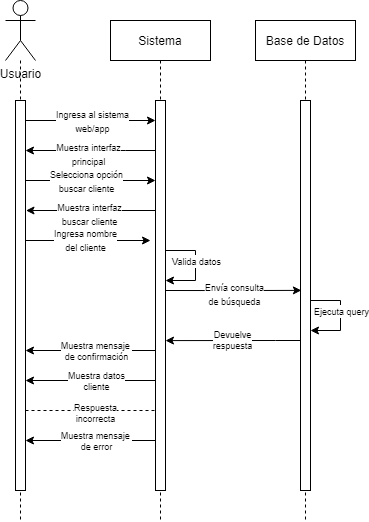

The diagram above was exported from draw.io. Its source (the exported page's mxGraphModel, read from the mxfile embedded in the PNG):
<mxGraphModel dx="1422" dy="786" grid="1" gridSize="10" guides="1" tooltips="1" connect="1" arrows="1" fold="1" page="1" pageScale="1" pageWidth="850" pageHeight="1100" math="0" shadow="0">
  <root>
    <mxCell id="0" />
    <mxCell id="1" parent="0" />
    <mxCell id="3nuBFxr9cyL0pnOWT2aG-5" value="Sistema" style="shape=umlLifeline;perimeter=lifelinePerimeter;container=1;collapsible=0;recursiveResize=0;rounded=0;shadow=0;strokeWidth=1;" parent="1" vertex="1">
      <mxGeometry x="375" y="200" width="100" height="500" as="geometry" />
    </mxCell>
    <mxCell id="3nuBFxr9cyL0pnOWT2aG-6" value="" style="points=[];perimeter=orthogonalPerimeter;rounded=0;shadow=0;strokeWidth=1;" parent="3nuBFxr9cyL0pnOWT2aG-5" vertex="1">
      <mxGeometry x="45" y="80" width="10" height="390" as="geometry" />
    </mxCell>
    <mxCell id="shqBqRSQ6rw7WRbjC5rr-36" value="" style="endArrow=classic;html=1;rounded=0;strokeColor=default;" parent="3nuBFxr9cyL0pnOWT2aG-5" edge="1">
      <mxGeometry width="50" height="50" relative="1" as="geometry">
        <mxPoint x="55" y="230" as="sourcePoint" />
        <mxPoint x="55" y="260" as="targetPoint" />
        <Array as="points">
          <mxPoint x="85" y="230" />
          <mxPoint x="85" y="260" />
        </Array>
      </mxGeometry>
    </mxCell>
    <mxCell id="shqBqRSQ6rw7WRbjC5rr-37" value="&lt;font style=&quot;font-size: 9px;&quot;&gt;Valida datos&lt;/font&gt;" style="edgeLabel;html=1;align=center;verticalAlign=middle;resizable=0;points=[];" parent="shqBqRSQ6rw7WRbjC5rr-36" connectable="0" vertex="1">
      <mxGeometry x="0.151" relative="1" as="geometry">
        <mxPoint y="-12" as="offset" />
      </mxGeometry>
    </mxCell>
    <mxCell id="shqBqRSQ6rw7WRbjC5rr-46" style="edgeStyle=orthogonalEdgeStyle;rounded=0;orthogonalLoop=1;jettySize=auto;html=1;fontSize=9;endArrow=classic;endFill=1;strokeColor=default;startArrow=none;startFill=0;" parent="3nuBFxr9cyL0pnOWT2aG-5" edge="1">
      <mxGeometry relative="1" as="geometry">
        <mxPoint x="45" y="420" as="sourcePoint" />
        <mxPoint x="-85" y="420" as="targetPoint" />
        <Array as="points" />
      </mxGeometry>
    </mxCell>
    <mxCell id="shqBqRSQ6rw7WRbjC5rr-47" value="Muestra mensaje &lt;br&gt;de error" style="edgeLabel;html=1;align=center;verticalAlign=middle;resizable=0;points=[];fontSize=9;" parent="shqBqRSQ6rw7WRbjC5rr-46" connectable="0" vertex="1">
      <mxGeometry x="-0.1233" y="-2" relative="1" as="geometry">
        <mxPoint x="-3" y="2" as="offset" />
      </mxGeometry>
    </mxCell>
    <mxCell id="XQ2IKPc7xKx8UA2a-3Zx-2" value="" style="endArrow=classic;html=1;rounded=0;" parent="3nuBFxr9cyL0pnOWT2aG-5" edge="1">
      <mxGeometry width="50" height="50" relative="1" as="geometry">
        <mxPoint x="-85" y="160" as="sourcePoint" />
        <mxPoint x="45" y="160" as="targetPoint" />
      </mxGeometry>
    </mxCell>
    <mxCell id="XQ2IKPc7xKx8UA2a-3Zx-3" value="&lt;font style=&quot;font-size: 9px;&quot;&gt;Selecciona opción&lt;br&gt;buscar cliente&lt;br&gt;&lt;/font&gt;" style="edgeLabel;html=1;align=center;verticalAlign=middle;resizable=0;points=[];" parent="XQ2IKPc7xKx8UA2a-3Zx-2" connectable="0" vertex="1">
      <mxGeometry x="0.1252" relative="1" as="geometry">
        <mxPoint x="-13" as="offset" />
      </mxGeometry>
    </mxCell>
    <mxCell id="shqBqRSQ6rw7WRbjC5rr-1" value="Usuario" style="shape=umlActor;verticalLabelPosition=bottom;verticalAlign=top;html=1;outlineConnect=0;" parent="1" vertex="1">
      <mxGeometry x="270" y="180" width="30" height="60" as="geometry" />
    </mxCell>
    <mxCell id="shqBqRSQ6rw7WRbjC5rr-3" value="Base de Datos" style="shape=umlLifeline;perimeter=lifelinePerimeter;container=1;collapsible=0;recursiveResize=0;rounded=0;shadow=0;strokeWidth=1;" parent="1" vertex="1">
      <mxGeometry x="520" y="200" width="100" height="500" as="geometry" />
    </mxCell>
    <mxCell id="shqBqRSQ6rw7WRbjC5rr-4" value="" style="points=[];perimeter=orthogonalPerimeter;rounded=0;shadow=0;strokeWidth=1;" parent="shqBqRSQ6rw7WRbjC5rr-3" vertex="1">
      <mxGeometry x="45" y="80" width="10" height="390" as="geometry" />
    </mxCell>
    <mxCell id="shqBqRSQ6rw7WRbjC5rr-38" value="" style="endArrow=classic;html=1;rounded=0;strokeColor=default;" parent="shqBqRSQ6rw7WRbjC5rr-3" edge="1">
      <mxGeometry width="50" height="50" relative="1" as="geometry">
        <mxPoint x="55" y="280" as="sourcePoint" />
        <mxPoint x="55" y="310" as="targetPoint" />
        <Array as="points">
          <mxPoint x="85" y="280" />
          <mxPoint x="85" y="310" />
        </Array>
      </mxGeometry>
    </mxCell>
    <mxCell id="shqBqRSQ6rw7WRbjC5rr-39" value="&lt;font style=&quot;font-size: 9px;&quot;&gt;Ejecuta query&lt;/font&gt;" style="edgeLabel;html=1;align=center;verticalAlign=middle;resizable=0;points=[];" parent="shqBqRSQ6rw7WRbjC5rr-38" connectable="0" vertex="1">
      <mxGeometry x="0.151" relative="1" as="geometry">
        <mxPoint y="-12" as="offset" />
      </mxGeometry>
    </mxCell>
    <mxCell id="shqBqRSQ6rw7WRbjC5rr-11" value="" style="endArrow=none;dashed=1;endFill=0;html=1;strokeColor=default;rounded=0;" parent="1" source="shqBqRSQ6rw7WRbjC5rr-1" edge="1">
      <mxGeometry width="160" relative="1" as="geometry">
        <mxPoint x="285" y="240" as="sourcePoint" />
        <mxPoint x="285" y="700" as="targetPoint" />
      </mxGeometry>
    </mxCell>
    <mxCell id="shqBqRSQ6rw7WRbjC5rr-17" value="" style="endArrow=classic;html=1;rounded=0;strokeColor=default;exitX=1.3;exitY=0.131;exitDx=0;exitDy=0;exitPerimeter=0;" parent="1" target="3nuBFxr9cyL0pnOWT2aG-6" edge="1">
      <mxGeometry width="50" height="50" relative="1" as="geometry">
        <mxPoint x="290" y="299.99999999999994" as="sourcePoint" />
        <mxPoint x="421.5000000000002" y="299.99999999999994" as="targetPoint" />
      </mxGeometry>
    </mxCell>
    <mxCell id="shqBqRSQ6rw7WRbjC5rr-23" value="&lt;span style=&quot;font-size: 9px;&quot;&gt;Ingresa al sistema&lt;br&gt;web/app&lt;/span&gt;" style="edgeLabel;html=1;align=center;verticalAlign=middle;resizable=0;points=[];" parent="shqBqRSQ6rw7WRbjC5rr-17" vertex="1" connectable="0">
      <mxGeometry x="-0.1939" relative="1" as="geometry">
        <mxPoint x="14" as="offset" />
      </mxGeometry>
    </mxCell>
    <mxCell id="shqBqRSQ6rw7WRbjC5rr-19" value="" style="endArrow=classic;html=1;rounded=0;strokeColor=default;exitX=1.1;exitY=0.206;exitDx=0;exitDy=0;exitPerimeter=0;entryX=0.086;entryY=0.382;entryDx=0;entryDy=0;entryPerimeter=0;" parent="1" edge="1">
      <mxGeometry width="50" height="50" relative="1" as="geometry">
        <mxPoint x="430" y="469.99999999999994" as="sourcePoint" />
        <mxPoint x="565.8599999999999" y="469.88" as="targetPoint" />
        <Array as="points">
          <mxPoint x="469" y="470.04" />
          <mxPoint x="519" y="470" />
        </Array>
      </mxGeometry>
    </mxCell>
    <mxCell id="shqBqRSQ6rw7WRbjC5rr-24" value="&lt;font style=&quot;font-size: 9px;&quot;&gt;Envía consulta&lt;br&gt;de búsqueda&lt;br&gt;&lt;/font&gt;" style="edgeLabel;html=1;align=center;verticalAlign=middle;resizable=0;points=[];" parent="shqBqRSQ6rw7WRbjC5rr-19" connectable="0" vertex="1">
      <mxGeometry x="-0.0036" y="-3" relative="1" as="geometry">
        <mxPoint as="offset" />
      </mxGeometry>
    </mxCell>
    <mxCell id="shqBqRSQ6rw7WRbjC5rr-25" value="" style="endArrow=classic;html=1;rounded=0;strokeColor=default;entryX=1;entryY=0.438;entryDx=0;entryDy=0;entryPerimeter=0;" parent="1" edge="1">
      <mxGeometry width="50" height="50" relative="1" as="geometry">
        <mxPoint x="565" y="519.9999999999999" as="sourcePoint" />
        <mxPoint x="430" y="520.0799999999999" as="targetPoint" />
        <Array as="points">
          <mxPoint x="540" y="520" />
        </Array>
      </mxGeometry>
    </mxCell>
    <mxCell id="shqBqRSQ6rw7WRbjC5rr-40" value="Devuelve&lt;br&gt;respuesta" style="edgeLabel;html=1;align=center;verticalAlign=middle;resizable=0;points=[];fontSize=9;" parent="shqBqRSQ6rw7WRbjC5rr-25" connectable="0" vertex="1">
      <mxGeometry x="-0.0394" y="-1" relative="1" as="geometry">
        <mxPoint x="-3" as="offset" />
      </mxGeometry>
    </mxCell>
    <mxCell id="shqBqRSQ6rw7WRbjC5rr-27" value="" style="endArrow=classic;html=1;rounded=0;strokeColor=default;" parent="1" edge="1">
      <mxGeometry width="50" height="50" relative="1" as="geometry">
        <mxPoint x="419.5" y="329.99999999999994" as="sourcePoint" />
        <mxPoint x="290" y="330" as="targetPoint" />
        <Array as="points">
          <mxPoint x="390" y="330" />
        </Array>
      </mxGeometry>
    </mxCell>
    <mxCell id="shqBqRSQ6rw7WRbjC5rr-28" value="&lt;font style=&quot;font-size: 9px;&quot;&gt;Muestra interfaz&lt;br&gt;principal&lt;br&gt;&lt;/font&gt;" style="edgeLabel;html=1;align=center;verticalAlign=middle;resizable=0;points=[];" parent="shqBqRSQ6rw7WRbjC5rr-27" vertex="1" connectable="0">
      <mxGeometry x="0.1524" y="3" relative="1" as="geometry">
        <mxPoint x="8" as="offset" />
      </mxGeometry>
    </mxCell>
    <mxCell id="shqBqRSQ6rw7WRbjC5rr-31" value="&lt;font style=&quot;font-size: 9px;&quot;&gt;Ingresa nombre&lt;br&gt;del&amp;nbsp;&lt;/font&gt;&lt;span style=&quot;font-size: 9px;&quot;&gt;cliente&lt;/span&gt;" style="endArrow=classic;html=1;rounded=0;strokeColor=default;exitX=1.3;exitY=0.131;exitDx=0;exitDy=0;exitPerimeter=0;" parent="1" edge="1">
      <mxGeometry width="50" height="50" relative="1" as="geometry">
        <mxPoint x="285" y="419.9999999999999" as="sourcePoint" />
        <mxPoint x="415" y="419.9999999999999" as="targetPoint" />
      </mxGeometry>
    </mxCell>
    <mxCell id="shqBqRSQ6rw7WRbjC5rr-48" style="edgeStyle=orthogonalEdgeStyle;rounded=0;orthogonalLoop=1;jettySize=auto;html=1;fontSize=9;endArrow=classic;endFill=1;strokeColor=default;startArrow=none;startFill=0;" parent="1" edge="1">
      <mxGeometry relative="1" as="geometry">
        <mxPoint x="420" y="530" as="sourcePoint" />
        <mxPoint x="290" y="530" as="targetPoint" />
        <Array as="points">
          <mxPoint x="380" y="530" />
          <mxPoint x="380" y="530" />
        </Array>
      </mxGeometry>
    </mxCell>
    <mxCell id="shqBqRSQ6rw7WRbjC5rr-49" value="Muestra mensaje &lt;br&gt;de confirmación" style="edgeLabel;html=1;align=center;verticalAlign=middle;resizable=0;points=[];fontSize=9;" parent="shqBqRSQ6rw7WRbjC5rr-48" connectable="0" vertex="1">
      <mxGeometry x="-0.1233" y="-2" relative="1" as="geometry">
        <mxPoint x="-3" y="2" as="offset" />
      </mxGeometry>
    </mxCell>
    <mxCell id="shqBqRSQ6rw7WRbjC5rr-52" style="edgeStyle=orthogonalEdgeStyle;rounded=0;orthogonalLoop=1;jettySize=auto;html=1;fontSize=9;endArrow=classic;endFill=1;strokeColor=default;startArrow=none;startFill=0;" parent="1" edge="1">
      <mxGeometry relative="1" as="geometry">
        <mxPoint x="420" y="560" as="sourcePoint" />
        <mxPoint x="290" y="560" as="targetPoint" />
        <Array as="points" />
      </mxGeometry>
    </mxCell>
    <mxCell id="shqBqRSQ6rw7WRbjC5rr-53" value="Muestra datos&lt;br&gt;cliente" style="edgeLabel;html=1;align=center;verticalAlign=middle;resizable=0;points=[];fontSize=9;" parent="shqBqRSQ6rw7WRbjC5rr-52" connectable="0" vertex="1">
      <mxGeometry x="-0.1233" y="-2" relative="1" as="geometry">
        <mxPoint x="-3" y="2" as="offset" />
      </mxGeometry>
    </mxCell>
    <mxCell id="shqBqRSQ6rw7WRbjC5rr-55" value="" style="endArrow=none;dashed=1;html=1;strokeWidth=1;rounded=0;fontSize=9;" parent="1" edge="1">
      <mxGeometry width="50" height="50" relative="1" as="geometry">
        <mxPoint x="290" y="590" as="sourcePoint" />
        <mxPoint x="420" y="590" as="targetPoint" />
      </mxGeometry>
    </mxCell>
    <mxCell id="shqBqRSQ6rw7WRbjC5rr-56" value="Respuesta&lt;br&gt;incorrecta" style="edgeLabel;html=1;align=center;verticalAlign=middle;resizable=0;points=[];fontSize=9;" parent="shqBqRSQ6rw7WRbjC5rr-55" connectable="0" vertex="1">
      <mxGeometry x="-0.1144" y="-2" relative="1" as="geometry">
        <mxPoint x="11" as="offset" />
      </mxGeometry>
    </mxCell>
    <mxCell id="XQ2IKPc7xKx8UA2a-3Zx-1" value="" style="points=[];perimeter=orthogonalPerimeter;rounded=0;shadow=0;strokeWidth=1;" parent="1" vertex="1">
      <mxGeometry x="280" y="280" width="10" height="390" as="geometry" />
    </mxCell>
    <mxCell id="XQ2IKPc7xKx8UA2a-3Zx-4" value="" style="endArrow=classic;html=1;rounded=0;strokeColor=default;" parent="1" edge="1">
      <mxGeometry width="50" height="50" relative="1" as="geometry">
        <mxPoint x="420" y="389.9999999999999" as="sourcePoint" />
        <mxPoint x="290.5" y="389.9999999999999" as="targetPoint" />
        <Array as="points">
          <mxPoint x="390.5" y="390" />
        </Array>
      </mxGeometry>
    </mxCell>
    <mxCell id="XQ2IKPc7xKx8UA2a-3Zx-5" value="&lt;font style=&quot;font-size: 9px;&quot;&gt;Muestra interfaz&lt;br&gt;buscar cliente&lt;br&gt;&lt;/font&gt;" style="edgeLabel;html=1;align=center;verticalAlign=middle;resizable=0;points=[];" parent="XQ2IKPc7xKx8UA2a-3Zx-4" connectable="0" vertex="1">
      <mxGeometry x="0.1524" y="3" relative="1" as="geometry">
        <mxPoint x="8" as="offset" />
      </mxGeometry>
    </mxCell>
  </root>
</mxGraphModel>